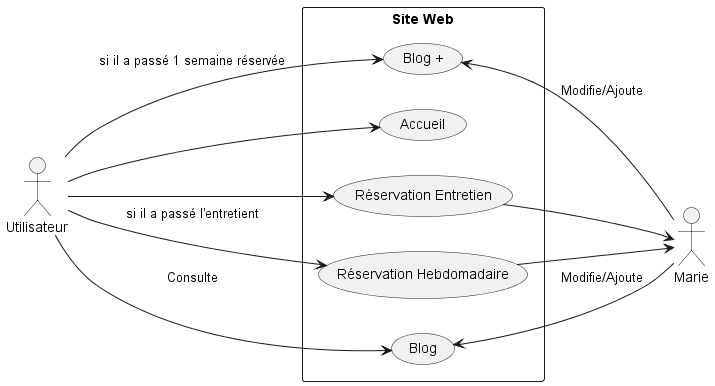

The diagram above was rendered by PlantUML. Its source (embedded in the PNG):
@startuml
left to right direction
actor Utilisateur as U
actor Marie as M

rectangle "Site Web" {
  U --> (Accueil)
  U --> (Réservation Entretien)
  U --> (Réservation Hebdomadaire) : si il a passé l'entretient
  U --> (Blog) : "Consulte"
  U --> (Blog +) : si il a passé 1 semaine réservée
  (Réservation Entretien) --> M 
  (Réservation Hebdomadaire) --> M 
  M --> (Blog) : Modifie/Ajoute
  M -left-> (Blog +) : Modifie/Ajoute
}
@enduml